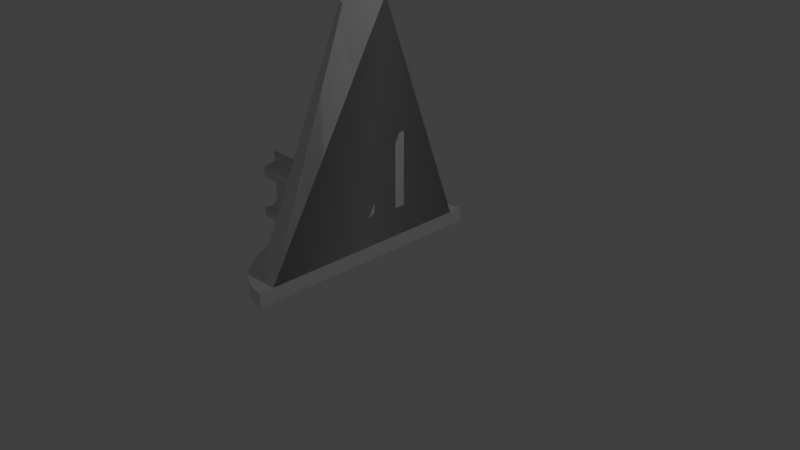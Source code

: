 # Source: 1st_cone.blend  (saved by Blender 2.79.0; exported with 4.5.12 LTS)
import bpy
from mathutils import Matrix  # noqa: F401  (used for matrix-valued properties, if any)

bpy.ops.wm.read_factory_settings(use_empty=True)
scene = bpy.context.scene
scene.name = 'Scene'

# ---- collections
col_collection_1 = bpy.data.collections.new('Collection 1'); scene.collection.children.link(col_collection_1)

# ---- world
world_world = bpy.data.worlds.new('World'); scene.world = world_world
world_world.color = (0.05088, 0.05088, 0.05088)
world_world.use_sun_shadow = False
world_world.sun_shadow_jitter_overblur = 0.0
world_world.cycles.sampling_method = 'MANUAL'

# ---- cameras
cam_camera = bpy.data.cameras.new('Camera')
cam_camera.clip_end = 100.0
cam_camera.lens = 35.0
cam_camera.sensor_width = 32.0
cam_camera.sensor_height = 18.0
cam_camera.ortho_scale = 7.314
cam_camera.dof.focus_distance = 0.0
cam_camera.dof.aperture_fstop = 128.0

# ---- lights
light_lamp = bpy.data.lights.new('Lamp', 'POINT')
light_lamp.transmission_factor = 0.0
light_lamp.cutoff_distance = 30.0
light_lamp.energy = 100.0
light_lamp.shadow_buffer_clip_start = 1.001
light_lamp.shadow_soft_size = 0.1
light_lamp.shadow_maximum_resolution = 0.006
light_lamp.use_absolute_resolution = True

# ---- meshes
me_cylinder = bpy.data.meshes.new('Cylinder')
me_cylinder.from_pydata([(0.0, 1.0, -1.0), (0.0, 1.0, 1.0), (-3.258e-07, -1.0, -1.0), (-3.258e-07, -1.0, 1.0), (-0.1951, -0.9808, -1.0), (-0.1951, -0.9808, 1.0), (-0.3827, -0.9239, -1.0), (-0.3827, -0.9239, 1.0), (-0.5556, -0.8315, -1.0), (-0.5556, -0.8315, 1.0), (-0.7071, -0.7071, -1.0), (-0.7071, -0.7071, 1.0), (-0.8315, -0.5556, -1.0), (-0.8315, -0.5556, 1.0), (-0.9239, -0.3827, -1.0), (-0.9239, -0.3827, 1.0), (-0.9808, -0.1951, -1.0), (-0.9808, -0.1951, 1.0), (-1.0, 9.656e-07, -1.0), (-1.0, 9.656e-07, 1.0), (-0.9808, 0.1951, -1.0), (-0.9808, 0.1951, 1.0), (-0.9239, 0.3827, -1.0), (-0.9239, 0.3827, 1.0), (-0.8315, 0.5556, -1.0), (-0.8315, 0.5556, 1.0), (-0.7071, 0.7071, -1.0), (-0.7071, 0.7071, 1.0), (-0.5556, 0.8315, -1.0), (-0.5556, 0.8315, 1.0), (-0.3827, 0.9239, -1.0), (-0.3827, 0.9239, 1.0), (-0.1951, 0.9808, -1.0), (-0.1951, 0.9808, 1.0)], [], [(2, 3, 5, 4), (4, 5, 7, 6), (6, 7, 9, 8), (8, 9, 11, 10), (10, 11, 13, 12), (12, 13, 15, 14), (14, 15, 17, 16), (16, 17, 19, 18), (18, 19, 21, 20), (20, 21, 23, 22), (22, 23, 25, 24), (24, 25, 27, 26), (26, 27, 29, 28), (28, 29, 31, 30), (30, 31, 33, 32), (32, 33, 1, 0), (0, 2, 4, 6, 8, 10, 12, 14, 16, 18, 20, 22, 24, 26, 28, 30, 32), (1, 3, 2, 0), (3, 1, 33, 31, 29, 27, 25, 23, 21, 19, 17, 15, 13, 11, 9, 7, 5)])
me_cylinder.use_remesh_preserve_volume = False
me_cylinder.use_remesh_preserve_attributes = False
me_cylinder.use_mirror_vertex_groups = False
me_cylinder.update()
me_cutext_001 = bpy.data.meshes.new('CUText.001')
me_cutext_001.from_pydata([(0.0367, 0.317, 0.731), (0.043, 0.3106, 0.7306), (0.02787, 0.3504, 0.7316), (0.02647, 0.3448, 0.7316), (0.03192, 0.323, 0.7313), (0.026, 0.339, 0.7317), (0.06059, 0.377, 0.7295), (0.06813, 0.3786, 0.729), (0.042, 0.3685, 0.7307), (0.04749, 0.3719, 0.7303), (0.0537, 0.3747, 0.7299), (0.02664, 0.3339, 0.7316), (0.02859, 0.3286, 0.7315), (0.05088, 0.3037, 0.7301), (0.03016, 0.3555, 0.7314), (0.0333, 0.3603, 0.7312), (0.03726, 0.3646, 0.731), (0.06601, 0.1909, 0.7291), (0.0604, 0.2963, 0.7295), (0.04, 0.2059, 0.7308), (0.08464, 0.2797, 0.7279), (0.0995, 0.2702, 0.727), (0.1122, 0.1629, 0.7262), (0.1163, 0.2601, 0.7259), (0.09056, 0.1767, 0.7276), (-1.103e-06, 0.2323, 0.7333), (0.01399, 0.2221, 0.7324), (0.1026, 0.3788, 0.7268), (0.1122, 0.3773, 0.7262), (0.09354, 0.3797, 0.7274), (0.1223, 0.3751, 0.7255), (0.085, 0.38, 0.7279), (0.07628, 0.3797, 0.7285), (0.1041, 0.457, 0.7267), (0.09352, 0.4577, 0.7274), (0.07163, 0.2883, 0.7288), (-1.103e-06, 0.4409, 0.7333), (0.00463, 0.4433, 0.733), (0.02191, 0.4496, 0.7319), (0.1147, 0.4557, 0.726), (0.06118, 0.4571, 0.7294), (0.083, 0.458, 0.728), (0.04079, 0.4542, 0.7307), (0.09639, 0.07125, 0.7272), (0.08786, 0.06981, 0.7277), (0.05964, 0.07059, 0.7295), (0.06965, 0.0694, 0.7289), (0.1121, 0.076, 0.7262), (0.1045, 0.07331, 0.7267), (0.03778, 0.07541, 0.7309), (0.049, 0.07259, 0.7302), (0.079, 0.069, 0.7283), (0.036, -0.005037, 0.731), (0.04858, -0.006812, 0.7302), (0.06138, -0.008046, 0.7294), (0.02355, -0.002692, 0.7318), (0.01113, 0.00025, 0.7326), (0.088, -0.009, 0.7277), (0.07448, -0.008766, 0.7286), (0.1088, -0.007911, 0.7264), (-1.103e-06, 0.08927, 0.7333), (0.001028, 0.08879, 0.7333), (0.02601, 0.07904, 0.7317), (0.01375, 0.0835, 0.7325), (-1.103e-06, 0.003429, 0.7333), (0.585, 0.449, 0.6252), (0.585, 0.369, 0.6252), (0.556, 0.07925, 0.6352), (0.5644, 0.08223, 0.6323), (0.5394, 0.07467, 0.641), (0.5477, 0.07673, 0.6381), (0.5435, -0.00288, 0.6395), (0.5533, -0.000375, 0.6362), (0.5991, 0.09873, 0.6203), (0.5902, 0.09392, 0.6234), (0.563, 0.002484, 0.6328), (0.608, 0.104, 0.6172), (0.5821, 0.009141, 0.6262), (0.5727, 0.005667, 0.6295), (0.5729, 0.08567, 0.6294), (0.5815, 0.08956, 0.6264), (0.608, 0.021, 0.6172), (0.5913, 0.01288, 0.623), (0.5999, 0.01684, 0.62), (0.4592, 0.09088, 0.6687), (0.443, 0.369, 0.6743), (0.4538, 0.09781, 0.6706), (0.443, 0.139, 0.6743), (0.4459, 0.1156, 0.6733), (0.4653, 0.08513, 0.6666), (0.4438, 0.1265, 0.674), (0.4493, 0.106, 0.6721), (0.4363, 0.001641, 0.6766), (0.4555, -0.004181, 0.67), (0.4768, -0.007773, 0.6626), (0.443, 0.449, 0.6743), (0.443, 0.542, 0.6743), (0.5076, -0.008734, 0.6519), (0.5312, 0.07306, 0.6438), (0.5231, 0.07192, 0.6466), (0.5, -0.009, 0.6546), (0.5159, -0.007958, 0.6491), (0.4337, 0.002817, 0.6775), (0.4932, 0.07236, 0.6569), (0.4719, 0.08048, 0.6643), (0.4337, 0.5329, 0.6775), (0.534, -0.005, 0.6428), (0.5247, -0.006703, 0.646), (0.5003, 0.07133, 0.6545), (0.507, 0.071, 0.6522), (0.4789, 0.07685, 0.6619), (0.515, 0.07123, 0.6494), (0.486, 0.07417, 0.6594), (0.4592, 0.09088, 1.192e-07), (0.443, 0.369, 1.192e-07), (0.4538, 0.09781, 1.192e-07), (0.443, 0.139, 1.192e-07), (0.135, 0.249, 1.192e-07), (0.2133, 0.1849, 1.192e-07), (0.1409, 0.135, 1.192e-07), (0.1122, 0.1629, 1.192e-07), (0.1163, 0.2601, 1.192e-07), (0.2205, 0.1751, 1.192e-07), (0.1692, 0.4417, 1.192e-07), (0.2033, 0.427, 1.192e-07), (0.1805, 0.4373, 1.192e-07), (0.1918, 0.4324, 1.192e-07), (0.2337, 0.1449, 1.192e-07), (0.2354, 0.1342, 1.192e-07), (0.1294, 0.1491, 1.192e-07), (0.09056, 0.1767, 1.192e-07), (0.4459, 0.1156, 1.192e-07), (0.4653, 0.08513, 1.192e-07), (0.4438, 0.1265, 1.192e-07), (0.4493, 0.106, 1.192e-07), (0.2306, 0.1552, 1.192e-07), (0.2263, 0.1652, 1.192e-07), (0.585, 0.449, 1.192e-07), (0.2026, 0.3409, 1.192e-07), (0.215, 0.421, 1.192e-07), (0.215, 0.377, 1.192e-07), (0.585, 0.369, 1.192e-07), (0.215, 0.333, 1.192e-07), (0.1782, 0.3543, 1.192e-07), (0.1903, 0.3479, 1.192e-07), (0.1223, 0.3751, 1.192e-07), (0.1327, 0.3723, 1.192e-07), (0.556, 0.07925, 1.192e-07), (0.4363, 0.001641, 1.192e-07), (0.4555, -0.004181, 1.192e-07), (0.5644, 0.08223, 1.192e-07), (0.4768, -0.007773, 1.192e-07), (0.443, 0.449, 1.192e-07), (0.355, 0.1122, 1.192e-07), (0.354, 0.132, 1.192e-07), (0.443, 0.542, 1.192e-07), (0.354, 0.369, 1.192e-07), (0.5076, -0.008734, 1.192e-07), (0.5312, 0.07306, 1.192e-07), (0.5231, 0.07192, 1.192e-07), (0.5, -0.009, 1.192e-07), (0.5159, -0.007958, 1.192e-07), (0.419, 0.009556, 1.192e-07), (0.3794, 0.04451, 1.192e-07), (0.3906, 0.03112, 1.192e-07), (0.4038, 0.01943, 1.192e-07), (0.5394, 0.07467, 1.192e-07), (0.4932, 0.07236, 1.192e-07), (0.5477, 0.07673, 1.192e-07), (0.276, 0.369, 1.192e-07), (0.276, 0.379, 1.192e-07), (0.4719, 0.08048, 1.192e-07), (0.5435, -0.00288, 1.192e-07), (0.534, -0.005, 1.192e-07), (0.5247, -0.006703, 1.192e-07), (0.5533, -0.000375, 1.192e-07), (0.3581, 0.09343, 1.192e-07), (0.3632, 0.0758, 1.192e-07), (0.3703, 0.05944, 1.192e-07), (0.2045, 0.1947, 1.192e-07), (0.1525, 0.2371, 1.192e-07), (0.1941, 0.2048, 1.192e-07), (0.1362, 0.4517, 1.192e-07), (0.1471, 0.4489, 1.192e-07), (0.1581, 0.4456, 1.192e-07), (0.182, 0.2151, 1.192e-07), (0.1682, 0.2258, 1.192e-07), (0.1549, 0.3647, 1.192e-07), (0.1664, 0.3599, 1.192e-07), (0.1436, 0.3689, 1.192e-07), (0.5003, 0.07133, 1.192e-07), (0.5991, 0.09873, 1.192e-07), (0.507, 0.071, 1.192e-07), (0.5902, 0.09392, 1.192e-07), (0.563, 0.002484, 1.192e-07), (0.608, 0.104, 1.192e-07), (0.5821, 0.009141, 1.192e-07), (0.5727, 0.005667, 1.192e-07), (0.5729, 0.08567, 1.192e-07), (0.4789, 0.07685, 1.192e-07), (0.5815, 0.08956, 1.192e-07), (0.515, 0.07123, 1.192e-07), (0.09639, 0.07125, 1.192e-07), (0.08786, 0.06981, 1.192e-07), (0.486, 0.07417, 1.192e-07), (0.1191, 0.07931, 1.192e-07), (0.1398, 0.09881, 1.192e-07), (0.608, 0.021, 1.192e-07), (0.1255, 0.08325, 1.192e-07), (0.1426, 0.1053, 1.192e-07), (0.1359, 0.093, 1.192e-07), (0.145, 0.12, 1.192e-07), (0.5913, 0.01288, 1.192e-07), (0.06965, 0.0694, 1.192e-07), (0.5999, 0.01684, 1.192e-07), (0.236, 0.123, 1.192e-07), (0.1444, 0.1123, 1.192e-07), (0.1121, 0.076, 1.192e-07), (0.1045, 0.07331, 1.192e-07), (0.079, 0.069, 1.192e-07), (0.1939, 0.02738, 1.192e-07), (0.2062, 0.03974, 1.192e-07), (0.1798, 0.01665, 1.192e-07), (0.06138, -0.008046, 1.192e-07), (0.088, -0.009, 1.192e-07), (0.2309, 0.08579, 1.192e-07), (0.07448, -0.008766, 1.192e-07), (0.1088, -0.007911, 1.192e-07), (0.2165, 0.05367, 1.192e-07), (0.2248, 0.06905, 1.192e-07), (0.2347, 0.1038, 1.192e-07), (0.1641, 0.007667, 1.192e-07), (0.147, 0.0005156, 1.192e-07), (0.1285, -0.004708, 1.192e-07), (0.1311, 0.08781, 1.192e-07), (0.0367, 0.317, 0.0), (0.043, 0.3106, 0.0), (0.02787, 0.3504, 0.0), (0.02647, 0.3448, 0.0), (0.03192, 0.323, 0.0), (0.026, 0.339, 0.0), (0.06059, 0.377, 0.0), (0.06813, 0.3786, 0.0), (0.042, 0.3685, 0.0), (0.04749, 0.3719, 0.0), (0.0537, 0.3747, 0.0), (0.02664, 0.3339, 0.0), (0.02859, 0.3286, 0.0), (0.05088, 0.3037, 0.0), (0.03016, 0.3555, 0.0), (0.0333, 0.3603, 0.0), (0.03726, 0.3646, 0.0), (0.06601, 0.1909, 0.0), (0.0604, 0.2963, 0.0), (0.04, 0.2059, 0.0), (0.08464, 0.2797, 0.0), (0.0995, 0.2702, 0.0), (0.01399, 0.2221, 0.0), (0.1026, 0.3788, 0.0), (0.1122, 0.3773, 0.0), (0.09354, 0.3797, 0.0), (-0.407, 0.682, 0.0), (-0.407, 0.0, 0.0), (-0.309, 0.682, 0.0), (0.085, 0.38, 0.0), (0.07628, 0.3797, 0.0), (-0.309, 0.0, 0.0), (0.1041, 0.457, 0.0), (-0.04663, 0.4014, 0.0), (0.09352, 0.4577, 0.0), (-0.03667, 0.4142, 0.0), (0.07163, 0.2883, 0.0), (-0.01095, 0.4352, 0.0), (0.00463, 0.4433, 0.0), (0.02191, 0.4496, 0.0), (-0.02475, 0.4255, 0.0), (-0.05453, 0.3871, 0.0), (-0.065, 0.336, 0.0), (-0.06029, 0.3714, 0.0), (-0.06381, 0.3544, 0.0), (0.1254, 0.454, 0.0), (0.1147, 0.4557, 0.0), (0.06118, 0.4571, 0.0), (0.083, 0.458, 0.0), (0.04079, 0.4542, 0.0), (-0.03219, 0.2599, 0.0), (-0.06087, 0.3075, 0.0), (-0.01056, 0.24, 0.0), (-0.04944, 0.2823, 0.0), (-0.04012, 0.01855, 0.0), (-0.0538, 0.02489, 0.0), (0.05964, 0.07059, 0.0), (0.03778, 0.07541, 0.0), (0.049, 0.07259, 0.0), (0.036, -0.005037, 0.0), (0.04858, -0.006812, 0.0), (-0.02689, 0.01294, 0.0), (-0.068, 0.128, 0.0), (0.02355, -0.002692, 0.0), (-0.068, 0.032, 0.0), (0.01113, 0.00025, 0.0), (0.001028, 0.08879, 0.0), (0.02601, 0.07904, 0.0), (0.01375, 0.0835, 0.0), (-0.001359, 0.003817, 0.0), (-0.014, 0.008037, 0.0), (-0.03947, 0.1097, 0.0), (-0.01211, 0.09493, 0.0), (-0.05361, 0.1184, 0.0), (-0.02562, 0.1019, 0.0), (0.135, 0.249, 0.7247), (0.2133, 0.1849, 0.7197), (0.1409, 0.135, 0.7244), (0.2211, 0.174, 0.7192), (0.2205, 0.1751, 0.7193), (0.1692, 0.4417, 0.7225), (0.2033, 0.427, 0.7204), (0.1805, 0.4373, 0.7218), (0.1918, 0.4324, 0.7211), (0.1294, 0.1491, 0.7251), (0.2026, 0.3409, 0.7204), (0.215, 0.421, 0.7196), (0.215, 0.333, 0.7196), (0.1782, 0.3543, 0.722), (0.1903, 0.3479, 0.7212), (0.1327, 0.3723, 0.7249), (0.2045, 0.1947, 0.7203), (0.1525, 0.2371, 0.7236), (0.1941, 0.2048, 0.721), (0.1362, 0.4517, 0.7247), (0.1471, 0.4489, 0.724), (0.1254, 0.454, 0.7253), (0.1581, 0.4456, 0.7233), (0.182, 0.2151, 0.7217), (0.1682, 0.2258, 0.7226), (0.1549, 0.3647, 0.7235), (0.1664, 0.3599, 0.7227), (0.1436, 0.3689, 0.7242), (0.1191, 0.07931, 0.7257), (0.1398, 0.09881, 0.7244), (0.1255, 0.08325, 0.7253), (0.1426, 0.1053, 0.7242), (0.1359, 0.093, 0.7247), (0.145, 0.12, 0.7241), (0.1444, 0.1123, 0.7241), (0.1939, 0.02738, 0.721), (0.2062, 0.03974, 0.7202), (0.1798, 0.01665, 0.7219), (0.2165, 0.05367, 0.7195), (0.2211, 0.06215, 0.7192), (0.1641, 0.007667, 0.7229), (0.147, 0.0005156, 0.724), (0.1285, -0.004708, 0.7251), (0.1311, 0.08781, 0.725), (0.2337, 0.1449, 0.7168), (0.2354, 0.1342, 0.7164), (0.2306, 0.1552, 0.7174), (0.2263, 0.1652, 0.7182), (0.276, 0.369, 0.7085), (0.276, 0.379, 0.7085), (0.236, 0.123, 0.7163), (0.2309, 0.08579, 0.7173), (0.2248, 0.06905, 0.7185), (0.2347, 0.1038, 0.7166), (-0.309, 0.682, 0.702), (-0.309, 0.0, 0.702), (-0.3221, -2.384e-07, 0.6994), (-0.04663, 0.4014, 0.7304), (-0.03667, 0.4142, 0.731), (-0.01095, 0.4352, 0.7326), (-0.02475, 0.4255, 0.7318), (-0.05453, 0.3871, 0.7299), (-0.065, 0.336, 0.7292), (-0.06029, 0.3714, 0.7295), (-0.06381, 0.3544, 0.7293), (-0.03219, 0.2599, 0.7313), (-0.06087, 0.3075, 0.7295), (-0.01056, 0.24, 0.7327), (-0.04944, 0.2823, 0.7302), (-0.04012, 0.01855, 0.7308), (-0.0538, 0.02489, 0.7299), (-0.02689, 0.01294, 0.7316), (-0.068, 0.128, 0.729), (-0.068, 0.032, 0.729), (-0.001359, 0.003817, 0.7332), (-0.014, 0.008037, 0.7324), (-0.03947, 0.1097, 0.7308), (-0.01211, 0.09493, 0.7326), (-0.05361, 0.1184, 0.7299), (-0.02562, 0.1019, 0.7317), (0.355, 0.1122, 0.693), (0.354, 0.132, 0.6932), (0.354, 0.369, 0.6932), (0.419, 0.009556, 0.6804), (0.3794, 0.04451, 0.6882), (0.3906, 0.03112, 0.686), (0.4038, 0.01943, 0.6834), (0.3581, 0.09343, 0.6924), (0.3632, 0.0758, 0.6914), (0.3703, 0.05944, 0.69), (-0.407, 0.682, 0.6828), (-0.3237, 0.682, 0.6991), (-0.407, 0.0, 0.6828)], [], [(380, 383, 299, 290), (28, 27, 258, 259), (365, 364, 401, 400, 402, 366), (57, 58, 226, 224), (7, 6, 241, 242), (324, 323, 143, 144), (102, 92, 93, 94, 100, 97, 101, 107, 106, 71, 72, 75, 78, 77, 82, 83, 81, 76, 73, 74, 80, 79, 68, 67, 70, 69, 98, 99, 111, 109, 108, 103, 112, 110, 104, 89, 84, 86, 91, 88, 90, 87, 85, 66, 65, 95, 96, 105), (45, 46, 213, 291), (35, 20, 255, 271), (363, 361, 225, 230), (365, 366, 402, 262, 266), (316, 321, 139, 124), (261, 263, 266, 262), (214, 212, 196, 197, 194, 175, 172, 173, 174, 161, 157, 160, 151, 149, 148, 162, 165, 164, 163, 178, 177, 176, 153, 154, 156, 169, 170, 155, 152, 137, 141, 114, 116, 133, 131, 134, 115, 113, 132, 171, 199, 204, 167, 190, 192, 201, 159, 158, 166, 168, 147, 150, 198, 200, 193, 191, 195, 207), (142, 138, 144, 143, 188, 187, 189, 146, 145, 259, 258, 260, 264, 265, 242, 241, 245, 244, 243, 251, 250, 249, 237, 238, 240, 246, 247, 239, 235, 236, 248, 253, 271, 255, 256, 121, 117, 180, 186, 185, 181, 179, 118, 122, 136, 135, 127, 128, 215, 230, 225, 229, 228, 221, 220, 222, 231, 232, 233, 227, 224, 226, 223, 295, 294, 298, 300, 304, 305, 296, 289, 290, 299, 297, 308, 306, 309, 307, 301, 303, 302, 292, 293, 291, 213, 219, 203, 202, 218, 217, 205, 208, 234, 210, 206, 209, 216, 211, 119, 129, 120, 130, 252, 254, 257, 287, 285, 288, 286, 277, 279, 278, 276, 268, 270, 275, 272, 273, 274, 284, 282, 283, 269, 267, 281, 280, 182, 183, 184, 123, 125, 126, 124, 139, 140), (340, 353, 234, 208), (332, 315, 123, 184), (103, 108, 190, 167), (333, 328, 181, 185), (322, 320, 138, 142), (91, 86, 115, 134), (62, 49, 292, 302), (381, 379, 289, 296), (48, 47, 217, 218), (343, 312, 119, 211), (56, 64, 384, 304, 300), (106, 107, 174, 173), (108, 109, 192, 190), (395, 394, 163, 164), (76, 81, 207, 195), (375, 378, 288, 285), (87, 90, 133, 116), (111, 99, 159, 201), (2, 3, 238, 237), (311, 314, 122, 118), (18, 35, 271, 253), (55, 56, 300, 298), (9, 8, 243, 244), (396, 395, 164, 165), (349, 362, 361, 363, 360, 355, 354, 356, 357, 313), (105, 359, 358, 392, 391, 390, 397, 398, 399, 394, 395, 396, 393, 102), (93, 92, 148, 149), (373, 371, 276, 278), (326, 311, 118, 179), (325, 30, 145, 146), (21, 23, 121, 256), (358, 359, 170, 169), (44, 43, 202, 203), (6, 10, 245, 241), (65, 66, 141, 137), (367, 368, 270, 268), (88, 91, 134, 131), (320, 324, 144, 138), (336, 335, 187, 188), (351, 352, 233, 232), (397, 390, 153, 176), (331, 329, 182, 280), (24, 17, 252, 130), (19, 26, 257, 254), (100, 94, 151, 160), (402, 400, 261, 262), (319, 22, 120, 129), (334, 333, 185, 186), (342, 339, 206, 210), (338, 340, 208, 205), (383, 382, 297, 299), (394, 399, 178, 163), (382, 388, 308, 297), (372, 374, 279, 277), (90, 88, 131, 133), (32, 7, 242, 265), (398, 397, 176, 177), (388, 386, 306, 308), (73, 76, 195, 191), (344, 343, 211, 216), (81, 83, 214, 207), (312, 319, 129, 119), (353, 342, 210, 234), (352, 59, 227, 233), (364, 365, 266, 263), (67, 68, 150, 147), (387, 60, 61, 301, 307), (13, 18, 253, 248), (27, 29, 260, 258), (36, 369, 370, 368, 367, 371, 373, 374, 372, 376, 378, 375, 377, 25), (60, 387, 389, 386, 388, 382, 383, 380, 379, 381, 385, 384, 64), (379, 380, 290, 289), (61, 63, 303, 301), (347, 350, 231, 222), (399, 398, 177, 178), (50, 45, 291, 293), (345, 347, 222, 220), (52, 55, 298, 294), (49, 50, 293, 292), (389, 387, 307, 309), (17, 19, 254, 252), (74, 73, 191, 193), (390, 391, 154, 153), (318, 316, 124, 126), (384, 385, 305, 304), (77, 78, 197, 196), (38, 42, 284, 274), (33, 39, 281, 267), (20, 21, 256, 255), (23, 310, 117, 121), (37, 38, 274, 273), (30, 28, 259, 145), (86, 84, 113, 115), (374, 373, 278, 279), (109, 111, 201, 192), (69, 70, 168, 166), (327, 334, 186, 180), (96, 95, 152, 155), (386, 389, 309, 306), (355, 360, 215, 128), (391, 392, 156, 154), (64, 56, 55, 52, 53, 54, 58, 57, 59, 352, 351, 350, 347, 345, 346, 348, 349, 313, 314, 311, 326, 328, 333, 334, 327, 310, 23, 21, 20, 35, 18, 13, 1, 0, 4, 12, 11, 5, 3, 2, 14, 15, 16, 8, 9, 10, 6, 7, 32, 31, 29, 27, 28, 30, 325, 337, 335, 336, 323, 324, 320, 322, 321, 316, 318, 317, 315, 332, 330, 329, 331, 39, 33, 34, 41, 40, 42, 38, 37, 36, 25, 26, 19, 17, 24, 22, 319, 312, 343, 344, 341, 339, 342, 353, 340, 338, 47, 48, 43, 44, 51, 46, 45, 50, 49, 62, 63, 61, 60), (66, 85, 114, 141), (369, 36, 37, 273, 272), (354, 355, 128, 127), (359, 105, 96, 155, 170), (310, 327, 180, 117), (339, 341, 209, 206), (356, 354, 127, 135), (337, 325, 146, 189), (323, 336, 188, 143), (58, 54, 223, 226), (22, 24, 130, 120), (34, 33, 267, 269), (14, 2, 237, 249), (70, 67, 147, 168), (59, 57, 224, 227), (42, 40, 282, 284), (360, 363, 230, 215), (84, 89, 132, 113), (63, 62, 302, 303), (368, 370, 275, 270), (341, 344, 216, 209), (110, 112, 204, 199), (378, 376, 286, 288), (4, 0, 235, 239), (392, 358, 169, 156), (40, 41, 283, 282), (11, 12, 247, 246), (51, 44, 203, 219), (317, 318, 126, 125), (82, 77, 196, 212), (314, 313, 357, 136, 122), (335, 337, 189, 187), (39, 331, 280, 281), (83, 82, 212, 214), (54, 53, 295, 223), (47, 338, 205, 217), (348, 346, 221, 228), (29, 31, 264, 260), (41, 34, 269, 283), (15, 14, 249, 250), (329, 330, 183, 182), (112, 103, 167, 204), (94, 93, 149, 151), (92, 102, 393, 162, 148), (8, 16, 251, 243), (346, 345, 220, 221), (376, 372, 277, 286), (315, 317, 125, 123), (26, 25, 377, 287, 257), (53, 52, 294, 295), (71, 106, 173, 172), (377, 375, 285, 287), (321, 322, 142, 140, 139), (328, 326, 179, 181), (350, 351, 232, 231), (68, 79, 198, 150), (97, 100, 160, 157), (104, 110, 199, 171), (357, 356, 135, 136), (3, 5, 240, 238), (362, 349, 348, 228, 229), (85, 87, 116, 114), (393, 396, 165, 162), (72, 71, 172, 175), (75, 72, 175, 194), (95, 65, 137, 152), (79, 80, 200, 198), (31, 32, 265, 264), (46, 51, 219, 213), (330, 332, 184, 183), (43, 48, 218, 202), (385, 381, 296, 305), (400, 401, 364, 263, 261), (98, 69, 166, 158), (89, 104, 171, 132), (101, 97, 157, 161), (80, 74, 193, 200), (370, 369, 272, 275), (361, 362, 229, 225), (1, 13, 248, 236), (16, 15, 250, 251), (99, 98, 158, 159), (12, 4, 239, 247), (107, 101, 161, 174), (0, 1, 236, 235), (78, 75, 194, 197), (371, 367, 268, 276), (10, 9, 244, 245), (5, 11, 246, 240)])
me_cutext_001.polygons.foreach_set('use_smooth', [1, 1, 0, 1, 1, 1, 0, 1, 1, 1, 1, 1, 0, 0, 0, 1, 1, 1, 1, 1, 1, 1, 1, 1, 1, 1, 1, 1, 1, 1, 1, 1, 1, 1, 1, 1, 1, 1, 1, 0, 0, 1, 1, 1, 1, 1, 1, 1, 1, 1, 1, 1, 1, 1, 1, 1, 1, 1, 1, 1, 1, 1, 1, 1, 1, 1, 1, 1, 1, 1, 1, 1, 1, 1, 1, 1, 1, 1, 1, 1, 1, 1, 1, 1, 0, 0, 1, 1, 1, 1, 1, 1, 1, 1, 1, 1, 1, 1, 1, 1, 1, 1, 1, 1, 1, 1, 1, 1, 1, 1, 1, 1, 1, 1, 1, 1, 0, 1, 1, 1, 1, 1, 1, 1, 1, 1, 1, 1, 1, 1, 1, 1, 1, 1, 1, 1, 1, 1, 1, 1, 1, 1, 1, 1, 1, 1, 1, 1, 1, 1, 1, 1, 1, 1, 1, 1, 1, 1, 1, 1, 1, 1, 1, 1, 1, 1, 1, 1, 1, 1, 1, 1, 1, 1, 1, 1, 1, 1, 1, 1, 1, 1, 1, 1, 1, 1, 1, 1, 1, 1, 1, 1, 1, 1, 1, 1, 1, 1, 1, 1, 1, 1, 1, 1, 1, 1])
me_cutext_001.use_remesh_preserve_volume = False
me_cutext_001.use_remesh_preserve_attributes = False
me_cutext_001.use_mirror_vertex_groups = False
me_cutext_001.auto_texspace = False
me_cutext_001.update()
me_circle = bpy.data.meshes.new('Circle')
me_circle.from_pydata([(0.0, 1.0, 0.0), (-0.1951, 0.9808, 0.0), (-0.3827, 0.9239, 0.0), (-0.5556, 0.8315, 0.0), (-0.7071, 0.7071, 0.0), (-0.8315, 0.5556, 0.0), (-0.9239, 0.3827, 0.0), (-0.9808, 0.1951, 0.0), (-1.0, 7.55e-08, 0.0), (-0.9808, -0.1951, 0.0), (-0.9239, -0.3827, 0.0), (-0.8315, -0.5556, 0.0), (-0.7071, -0.7071, 0.0), (-0.5556, -0.8315, 0.0), (-0.3827, -0.9239, 0.0), (-0.1951, -0.9808, 0.0), (3.258e-07, -1.0, 0.0), (0.1951, -0.9808, 0.0), (0.3827, -0.9239, 0.0), (0.5556, -0.8315, 0.0), (0.7071, -0.7071, 0.0), (0.8315, -0.5556, 0.0), (0.9239, -0.3827, 0.0), (0.9808, -0.1951, 0.0), (1.0, 9.656e-07, 0.0), (0.9808, 0.1951, 0.0), (0.9239, 0.3827, 0.0), (0.8315, 0.5556, 0.0), (0.7071, 0.7071, 0.0), (0.5556, 0.8315, 0.0), (0.3827, 0.9239, 0.0), (0.1951, 0.9808, 0.0)], [(1, 0), (2, 1), (3, 2), (4, 3), (5, 4), (6, 5), (7, 6), (8, 7), (9, 8), (10, 9), (11, 10), (12, 11), (13, 12), (14, 13), (15, 14), (16, 15), (17, 16), (18, 17), (19, 18), (20, 19), (21, 20), (22, 21), (23, 22), (24, 23), (25, 24), (26, 25), (27, 26), (28, 27), (29, 28), (30, 29), (31, 30), (0, 31)], [])
me_circle.use_remesh_preserve_volume = False
me_circle.use_remesh_preserve_attributes = False
me_circle.use_mirror_vertex_groups = False
me_circle.update()
me_cone = bpy.data.meshes.new('Cone')
me_cone.from_pydata([(0.0, 1.0, -1.0), (-3.258e-07, -1.0, -1.0), (-0.1951, -0.9808, -1.0), (-0.3827, -0.9239, -1.0), (-0.5556, -0.8315, -1.0), (-0.7071, -0.7071, -1.0), (-0.8315, -0.5556, -1.0), (-0.9239, -0.3827, -1.0), (-0.9808, -0.1951, -1.0), (-1.0, 9.656e-07, -1.0), (-0.9808, 0.1951, -1.0), (-0.9239, 0.3827, -1.0), (-0.8315, 0.5556, -1.0), (-0.7071, 0.7071, -1.0), (-0.5556, 0.8315, -1.0), (-0.3827, 0.9239, -1.0), (-0.1951, 0.9808, -1.0), (-6.924e-08, -0.2125, 0.575), (-0.2084, -0.04146, 0.575), (-0.1181, -0.1767, 0.575), (-0.1503, -0.1503, 0.575), (-0.04146, -0.2084, 0.575), (-0.1963, -0.08132, 0.575), (-0.08132, -0.1963, 0.575), (-0.1767, -0.1181, 0.575), (0.0, 0.2125, 0.575), (-0.04146, 0.2084, 0.575), (-0.2125, 2.052e-07, 0.575), (-0.1503, 0.1503, 0.575), (-0.1181, 0.1767, 0.575), (-0.1767, 0.1181, 0.575), (-0.2084, 0.04146, 0.575), (-0.08132, 0.1963, 0.575), (-0.1963, 0.08132, 0.575), (0.0, -0.7455, -0.4909), (0.0, -0.6584, -0.5562), (0.0, -0.06667, -1.0)], [(1, 35)], [(1, 34, 17, 21, 2), (2, 21, 23, 3), (3, 23, 19, 4), (4, 19, 20, 5), (5, 20, 24, 6), (6, 24, 22, 7), (7, 22, 18, 8), (8, 18, 27, 9), (9, 27, 31, 10), (10, 31, 33, 11), (11, 33, 30, 12), (12, 30, 28, 13), (13, 28, 29, 14), (14, 29, 32, 15), (15, 32, 26, 16), (16, 26, 25, 0), (0, 36, 1, 2, 3, 4, 5, 6, 7, 8, 9, 10, 11, 12, 13, 14, 15, 16), (17, 25, 26, 32, 29, 28, 30, 33, 31, 27, 18, 22, 24, 20, 19, 23, 21), (17, 25, 0, 36, 1), (34, 1, 0, 25, 17), (0, 1, 36)])
me_cone.use_remesh_preserve_volume = False
me_cone.use_remesh_preserve_attributes = False
me_cone.use_mirror_vertex_groups = False
me_cone.update()

# ---- objects
ob_cylinder = bpy.data.objects.new('Cylinder', me_cylinder)
ob_text = bpy.data.objects.new('Text', me_cutext_001)
ob_circle = bpy.data.objects.new('Circle', me_circle)
ob_cone = bpy.data.objects.new('Cone', me_cone)
ob_lamp = bpy.data.objects.new('Lamp', light_lamp)
ob_camera = bpy.data.objects.new('Camera', cam_camera)

# ---- transforms, parenting, visibility, modifiers, constraints
ob_cylinder.location = (0.0, 0.0, 0.0)
ob_cylinder.scale = (1.1, 1.7, 0.1)
ob_cylinder.lineart.crease_threshold = 0.0
_m = ob_cylinder.modifiers.new('Boolean', 'BOOLEAN')
_m.operation = 'INTERSECT'
_m.solver = 'FAST'
ob_text.location = (0.0, 0.0, 0.5)
ob_text.rotation_euler = (1.571, 0.0, 4.712)
ob_text.scale = (1.5, 1.5, 1.5)
ob_text.lineart.crease_threshold = 0.0
ob_circle.location = (1.655, 0.7475, 0.7168)
ob_circle.lineart.crease_threshold = 0.0
ob_cone.location = (0.0, 0.0, 2.1)
ob_cone.scale = (1.0, 1.5, 2.0)
ob_cone.lineart.crease_threshold = 0.0
ob_lamp.location = (4.076, 1.005, 5.904)
ob_lamp.rotation_euler = (0.6503, 0.05522, 1.866)
ob_lamp.lock_rotations_4d = False
ob_lamp.empty_display_type = 'ARROWS'
ob_lamp.color = (0.0, 0.0, 0.0, 0.0)
ob_lamp.lineart.crease_threshold = 0.0
ob_camera.location = (7.481, -6.508, 5.344)
ob_camera.rotation_euler = (1.109, 0.0, 0.8149)
ob_camera.lock_rotations_4d = False
ob_camera.empty_display_type = 'ARROWS'
ob_camera.color = (0.0, 0.0, 0.0, 0.0)
ob_camera.display_type = 'WIRE'
ob_camera.lineart.crease_threshold = 0.0

# ---- collection membership
col_collection_1.objects.link(ob_cylinder)
col_collection_1.objects.link(ob_text)
col_collection_1.objects.link(ob_circle)
col_collection_1.objects.link(ob_cone)
col_collection_1.objects.link(ob_lamp)
col_collection_1.objects.link(ob_camera)

# ---- scene / render settings (as saved in the file)
scene.camera = ob_camera
scene.frame_start = 1; scene.frame_end = 250; scene.frame_set(1)
scene.render.engine = 'BLENDER_EEVEE_NEXT'
scene.render.resolution_percentage = 50
scene.render.dither_intensity = 0.0
scene.cycles.use_denoising = False
scene.cycles.samples = 128
scene.cycles.sampling_pattern = 'TABULATED_SOBOL'
scene.cycles.use_adaptive_sampling = False
scene.cycles.use_light_tree = False
scene.cycles.blur_glossy = 0.0
scene.cycles.sample_clamp_indirect = 0.0
scene.view_settings.view_transform = 'Standard'
bpy.context.view_layer.update()
